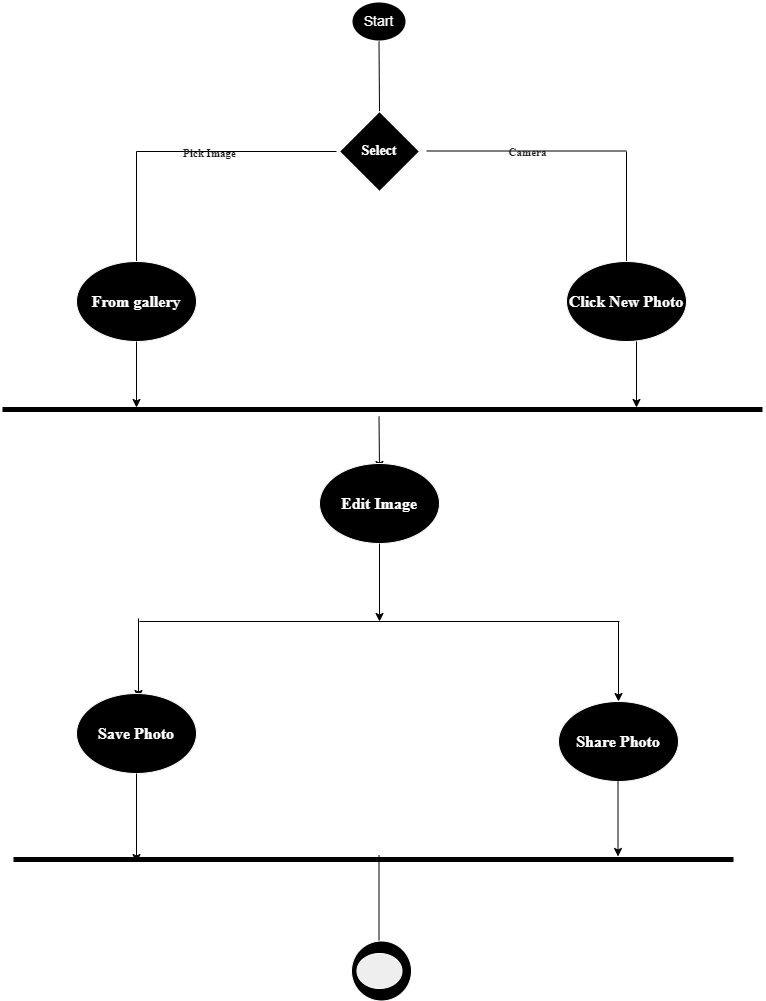

The diagram above was exported from draw.io. Its source (the exported page's mxGraphModel, read from the mxfile embedded in the PNG):
<mxGraphModel dx="1050" dy="534" grid="0" gridSize="10" guides="1" tooltips="1" connect="1" arrows="1" fold="1" page="1" pageScale="1" pageWidth="850" pageHeight="1100" background="#FFFFFF" math="0" shadow="0">
  <root>
    <mxCell id="0" />
    <mxCell id="1" parent="0" />
    <mxCell id="4E2FdRScOBj_7e3tQLwv-1" value="&lt;font style=&quot;font-size: 14px;&quot; color=&quot;#ffffff&quot;&gt;Start&lt;/font&gt;" style="strokeWidth=2;html=1;shape=mxgraph.flowchart.start_2;whiteSpace=wrap;labelBackgroundColor=none;fillColor=#000000;strokeColor=#FFFFFF;fontColor=#1A1A1A;" vertex="1" parent="1">
      <mxGeometry x="375" y="10" width="55" height="40" as="geometry" />
    </mxCell>
    <mxCell id="4E2FdRScOBj_7e3tQLwv-2" value="" style="endArrow=none;html=1;rounded=0;entryX=0.5;entryY=1;entryDx=0;entryDy=0;entryPerimeter=0;fontColor=default;labelBackgroundColor=none;strokeColor=#000000;" edge="1" parent="1" target="4E2FdRScOBj_7e3tQLwv-1">
      <mxGeometry width="50" height="50" relative="1" as="geometry">
        <mxPoint x="403" y="120" as="sourcePoint" />
        <mxPoint x="400" y="70" as="targetPoint" />
      </mxGeometry>
    </mxCell>
    <mxCell id="4E2FdRScOBj_7e3tQLwv-3" value="&lt;b&gt;&lt;font style=&quot;font-size: 14px;&quot; color=&quot;#ffffff&quot; face=&quot;Times New Roman&quot;&gt;Select&lt;/font&gt;&lt;/b&gt;" style="rhombus;whiteSpace=wrap;html=1;labelBackgroundColor=none;fillColor=#000000;strokeColor=#FFFFFF;fontColor=#1A1A1A;" vertex="1" parent="1">
      <mxGeometry x="363" y="120" width="80" height="80" as="geometry" />
    </mxCell>
    <mxCell id="4E2FdRScOBj_7e3tQLwv-4" value="" style="endArrow=none;html=1;rounded=0;labelBackgroundColor=none;fontColor=default;strokeColor=#000000;" edge="1" parent="1">
      <mxGeometry width="50" height="50" relative="1" as="geometry">
        <mxPoint x="360" y="160" as="sourcePoint" />
        <mxPoint x="160" y="160" as="targetPoint" />
      </mxGeometry>
    </mxCell>
    <mxCell id="4E2FdRScOBj_7e3tQLwv-8" value="&lt;b&gt;&lt;font face=&quot;Times New Roman&quot;&gt;Pick Image&lt;/font&gt;&lt;/b&gt;" style="edgeLabel;html=1;align=center;verticalAlign=middle;resizable=0;points=[];labelBackgroundColor=none;fontColor=#1A1A1A;" vertex="1" connectable="0" parent="4E2FdRScOBj_7e3tQLwv-4">
      <mxGeometry x="0.276" y="1" relative="1" as="geometry">
        <mxPoint as="offset" />
      </mxGeometry>
    </mxCell>
    <mxCell id="4E2FdRScOBj_7e3tQLwv-5" value="" style="endArrow=none;html=1;rounded=0;labelBackgroundColor=none;fontColor=default;strokeColor=#000000;" edge="1" parent="1">
      <mxGeometry width="50" height="50" relative="1" as="geometry">
        <mxPoint x="160" y="270" as="sourcePoint" />
        <mxPoint x="160" y="160" as="targetPoint" />
      </mxGeometry>
    </mxCell>
    <mxCell id="4E2FdRScOBj_7e3tQLwv-6" value="" style="endArrow=none;html=1;rounded=0;labelBackgroundColor=none;fontColor=default;strokeColor=#000000;" edge="1" parent="1">
      <mxGeometry width="50" height="50" relative="1" as="geometry">
        <mxPoint x="650" y="159.5" as="sourcePoint" />
        <mxPoint x="450" y="159.5" as="targetPoint" />
      </mxGeometry>
    </mxCell>
    <mxCell id="4E2FdRScOBj_7e3tQLwv-9" value="&lt;b&gt;&lt;font face=&quot;Times New Roman&quot;&gt;Camera&lt;/font&gt;&lt;/b&gt;" style="edgeLabel;html=1;align=center;verticalAlign=middle;resizable=0;points=[];labelBackgroundColor=none;fontColor=#1A1A1A;" vertex="1" connectable="0" parent="4E2FdRScOBj_7e3tQLwv-6">
      <mxGeometry x="0.066" y="-4" relative="1" as="geometry">
        <mxPoint x="7" y="5" as="offset" />
      </mxGeometry>
    </mxCell>
    <mxCell id="4E2FdRScOBj_7e3tQLwv-7" value="" style="endArrow=none;html=1;rounded=0;labelBackgroundColor=none;fontColor=default;strokeColor=#000000;" edge="1" parent="1">
      <mxGeometry width="50" height="50" relative="1" as="geometry">
        <mxPoint x="650" y="270" as="sourcePoint" />
        <mxPoint x="650" y="160" as="targetPoint" />
      </mxGeometry>
    </mxCell>
    <mxCell id="4E2FdRScOBj_7e3tQLwv-11" value="&lt;b&gt;&lt;font color=&quot;#ffffff&quot; style=&quot;font-size: 16px;&quot; face=&quot;Times New Roman&quot;&gt;From gallery&lt;/font&gt;&lt;/b&gt;" style="ellipse;whiteSpace=wrap;html=1;labelBackgroundColor=none;fillColor=#000000;strokeColor=#FFFFFF;fontColor=#1A1A1A;" vertex="1" parent="1">
      <mxGeometry x="100" y="270" width="120" height="80" as="geometry" />
    </mxCell>
    <mxCell id="4E2FdRScOBj_7e3tQLwv-12" value="&lt;b&gt;&lt;font color=&quot;#ffffff&quot; style=&quot;font-size: 16px;&quot; face=&quot;Times New Roman&quot;&gt;Click New Photo&lt;/font&gt;&lt;/b&gt;" style="ellipse;whiteSpace=wrap;html=1;labelBackgroundColor=none;fillColor=#000000;strokeColor=#FFFFFF;fontColor=#1A1A1A;" vertex="1" parent="1">
      <mxGeometry x="590" y="270" width="120" height="80" as="geometry" />
    </mxCell>
    <mxCell id="4E2FdRScOBj_7e3tQLwv-13" value="" style="endArrow=classic;html=1;rounded=0;labelBackgroundColor=none;fontColor=default;strokeColor=#000000;" edge="1" parent="1" source="4E2FdRScOBj_7e3tQLwv-11">
      <mxGeometry width="50" height="50" relative="1" as="geometry">
        <mxPoint x="90" y="500" as="sourcePoint" />
        <mxPoint x="160" y="416" as="targetPoint" />
      </mxGeometry>
    </mxCell>
    <mxCell id="4E2FdRScOBj_7e3tQLwv-14" value="" style="endArrow=classic;html=1;rounded=0;labelBackgroundColor=none;fontColor=default;strokeColor=#000000;" edge="1" parent="1">
      <mxGeometry width="50" height="50" relative="1" as="geometry">
        <mxPoint x="660" y="350" as="sourcePoint" />
        <mxPoint x="660" y="416" as="targetPoint" />
      </mxGeometry>
    </mxCell>
    <mxCell id="4E2FdRScOBj_7e3tQLwv-15" value="" style="endArrow=none;html=1;rounded=0;labelBackgroundColor=none;fontColor=#FFFFFF;strokeColor=#000000;strokeWidth=5;" edge="1" parent="1">
      <mxGeometry width="50" height="50" relative="1" as="geometry">
        <mxPoint x="26" y="418" as="sourcePoint" />
        <mxPoint x="786" y="418" as="targetPoint" />
      </mxGeometry>
    </mxCell>
    <mxCell id="4E2FdRScOBj_7e3tQLwv-16" value="" style="endArrow=classic;html=1;rounded=0;labelBackgroundColor=none;fontColor=default;strokeColor=#000000;" edge="1" parent="1">
      <mxGeometry width="50" height="50" relative="1" as="geometry">
        <mxPoint x="402.5" y="425" as="sourcePoint" />
        <mxPoint x="403" y="478" as="targetPoint" />
      </mxGeometry>
    </mxCell>
    <mxCell id="4E2FdRScOBj_7e3tQLwv-17" value="&lt;b&gt;&lt;font color=&quot;#ffffff&quot; style=&quot;font-size: 16px;&quot; face=&quot;Times New Roman&quot;&gt;Edit Image&lt;/font&gt;&lt;/b&gt;" style="ellipse;whiteSpace=wrap;html=1;labelBackgroundColor=none;fillColor=#000000;strokeColor=#FFFFFF;fontColor=#1A1A1A;" vertex="1" parent="1">
      <mxGeometry x="343" y="472" width="120" height="80" as="geometry" />
    </mxCell>
    <mxCell id="4E2FdRScOBj_7e3tQLwv-18" value="" style="endArrow=classic;html=1;rounded=0;exitX=0.5;exitY=1;exitDx=0;exitDy=0;labelBackgroundColor=none;fontColor=default;strokeColor=#000000;" edge="1" parent="1" source="4E2FdRScOBj_7e3tQLwv-17">
      <mxGeometry width="50" height="50" relative="1" as="geometry">
        <mxPoint x="340" y="820" as="sourcePoint" />
        <mxPoint x="403" y="630" as="targetPoint" />
      </mxGeometry>
    </mxCell>
    <mxCell id="4E2FdRScOBj_7e3tQLwv-19" value="" style="endArrow=none;html=1;rounded=0;labelBackgroundColor=none;fontColor=default;strokeColor=#000000;" edge="1" parent="1">
      <mxGeometry width="50" height="50" relative="1" as="geometry">
        <mxPoint x="163" y="630" as="sourcePoint" />
        <mxPoint x="643" y="630" as="targetPoint" />
      </mxGeometry>
    </mxCell>
    <mxCell id="4E2FdRScOBj_7e3tQLwv-21" value="" style="endArrow=classic;html=1;rounded=0;labelBackgroundColor=none;fontColor=default;strokeColor=#000000;" edge="1" parent="1">
      <mxGeometry width="50" height="50" relative="1" as="geometry">
        <mxPoint x="162" y="627" as="sourcePoint" />
        <mxPoint x="162" y="707" as="targetPoint" />
      </mxGeometry>
    </mxCell>
    <mxCell id="4E2FdRScOBj_7e3tQLwv-22" value="" style="endArrow=classic;html=1;rounded=0;labelBackgroundColor=none;fontColor=default;strokeColor=#000000;" edge="1" parent="1">
      <mxGeometry width="50" height="50" relative="1" as="geometry">
        <mxPoint x="642" y="630" as="sourcePoint" />
        <mxPoint x="642" y="710" as="targetPoint" />
      </mxGeometry>
    </mxCell>
    <mxCell id="4E2FdRScOBj_7e3tQLwv-23" value="&lt;b&gt;&lt;font color=&quot;#ffffff&quot; style=&quot;font-size: 16px;&quot; face=&quot;Times New Roman&quot;&gt;Save Photo&lt;/font&gt;&lt;/b&gt;" style="ellipse;whiteSpace=wrap;html=1;labelBackgroundColor=none;fillColor=#000000;strokeColor=#FFFFFF;fontColor=#1A1A1A;" vertex="1" parent="1">
      <mxGeometry x="100" y="702" width="120" height="80" as="geometry" />
    </mxCell>
    <mxCell id="4E2FdRScOBj_7e3tQLwv-24" value="&lt;b&gt;&lt;font color=&quot;#ffffff&quot; style=&quot;font-size: 16px;&quot; face=&quot;Times New Roman&quot;&gt;Share Photo&lt;/font&gt;&lt;/b&gt;" style="ellipse;whiteSpace=wrap;html=1;labelBackgroundColor=none;fillColor=#000000;strokeColor=#FFFFFF;fontColor=#1A1A1A;" vertex="1" parent="1">
      <mxGeometry x="582" y="710" width="120" height="80" as="geometry" />
    </mxCell>
    <mxCell id="4E2FdRScOBj_7e3tQLwv-25" value="" style="endArrow=none;html=1;rounded=0;labelBackgroundColor=none;fontColor=default;strokeColor=#000000;fontSize=16;strokeWidth=5;" edge="1" parent="1">
      <mxGeometry width="50" height="50" relative="1" as="geometry">
        <mxPoint x="37" y="868" as="sourcePoint" />
        <mxPoint x="757" y="868" as="targetPoint" />
      </mxGeometry>
    </mxCell>
    <mxCell id="4E2FdRScOBj_7e3tQLwv-27" value="" style="endArrow=classic;html=1;rounded=0;labelBackgroundColor=none;fontColor=default;strokeColor=#000000;" edge="1" parent="1" source="4E2FdRScOBj_7e3tQLwv-23">
      <mxGeometry width="50" height="50" relative="1" as="geometry">
        <mxPoint x="90" y="1040" as="sourcePoint" />
        <mxPoint x="160" y="871" as="targetPoint" />
      </mxGeometry>
    </mxCell>
    <mxCell id="4E2FdRScOBj_7e3tQLwv-28" value="" style="endArrow=classic;html=1;rounded=0;labelBackgroundColor=none;fontColor=default;strokeColor=#000000;" edge="1" parent="1">
      <mxGeometry width="50" height="50" relative="1" as="geometry">
        <mxPoint x="641.5" y="785" as="sourcePoint" />
        <mxPoint x="641.5" y="865" as="targetPoint" />
      </mxGeometry>
    </mxCell>
    <mxCell id="4E2FdRScOBj_7e3tQLwv-29" value="" style="endArrow=classic;html=1;rounded=0;labelBackgroundColor=none;fontColor=default;strokeColor=#000000;" edge="1" parent="1">
      <mxGeometry width="50" height="50" relative="1" as="geometry">
        <mxPoint x="402.5" y="864" as="sourcePoint" />
        <mxPoint x="402.5" y="964" as="targetPoint" />
      </mxGeometry>
    </mxCell>
    <mxCell id="4E2FdRScOBj_7e3tQLwv-30" value="" style="ellipse;whiteSpace=wrap;html=1;labelBackgroundColor=none;fillColor=#000000;strokeColor=#FFFFFF;fontColor=#1A1A1A;" vertex="1" parent="1">
      <mxGeometry x="375" y="949.5" width="60" height="60" as="geometry" />
    </mxCell>
    <mxCell id="4E2FdRScOBj_7e3tQLwv-31" value="" style="ellipse;whiteSpace=wrap;html=1;labelBackgroundColor=none;fillColor=#EEEEEE;strokeColor=#FFFFFF;fontColor=#1A1A1A;" vertex="1" parent="1">
      <mxGeometry x="380.5" y="962" width="45" height="35" as="geometry" />
    </mxCell>
  </root>
</mxGraphModel>